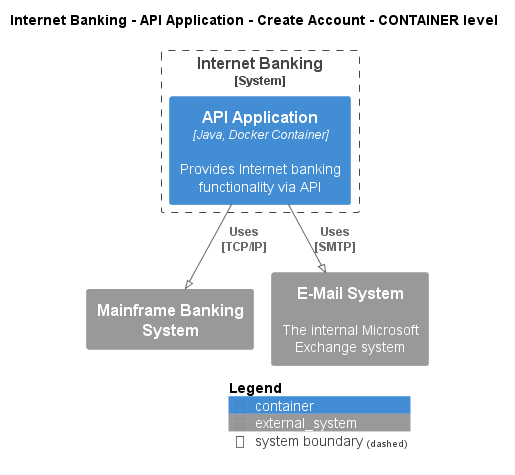

The diagram above was rendered by PlantUML. Its source (embedded in the PNG):
@startuml
!pragma layout smetana
!include ..\..\..\..\..\..\.c4s\C4_Container.puml

AddElementTag("state:new", $bgColor=green, $fontColor=#ffffff, $borderColor=green, $shadowing="False")
AddElementTag("state:changed", $bgColor=orange, $fontColor=#ffffff, $borderColor=orange, $shadowing="False")
AddElementTag("state:removed", $bgColor=red, $fontColor=#ffffff, $borderColor=red, $shadowing="False")

AddRelTag("state:new", $textColor=green, $lineColor=green)
AddRelTag("state:changed", $textColor=orange, $lineColor=orange)
AddRelTag("state:removed", $textColor=red, $lineColor=red)

SHOW_PERSON_PORTRAIT()
LAYOUT_TOP_DOWN()

skinparam linetype polyline

title Internet Banking - API Application - Create Account - CONTAINER level


System_Boundary(BigBankPlc.SoftwareSystems.InternetBanking, "Internet Banking") {
    Container(BigBankPlc.SoftwareSystems.InternetBanking.Containers.APIApplication, "API Application", "Java, Docker Container", "Provides Internet banking functionality via API")
}
System_Ext(BigBankPlc.SoftwareSystems.MainframeBankingSystem, "Mainframe Banking System", "")
System_Ext(BigBankPlc.SoftwareSystems.EMailSystem, "E-Mail System", "The internal Microsoft Exchange system")

Rel(BigBankPlc.SoftwareSystems.InternetBanking.Containers.APIApplication, BigBankPlc.SoftwareSystems.MainframeBankingSystem, "Uses\n[TCP/IP]", $tags='protocol:tcp/ip')
Rel(BigBankPlc.SoftwareSystems.InternetBanking.Containers.APIApplication, BigBankPlc.SoftwareSystems.EMailSystem, "Uses\n[SMTP]", $tags='protocol:smtp')


SHOW_LEGEND()
@enduml